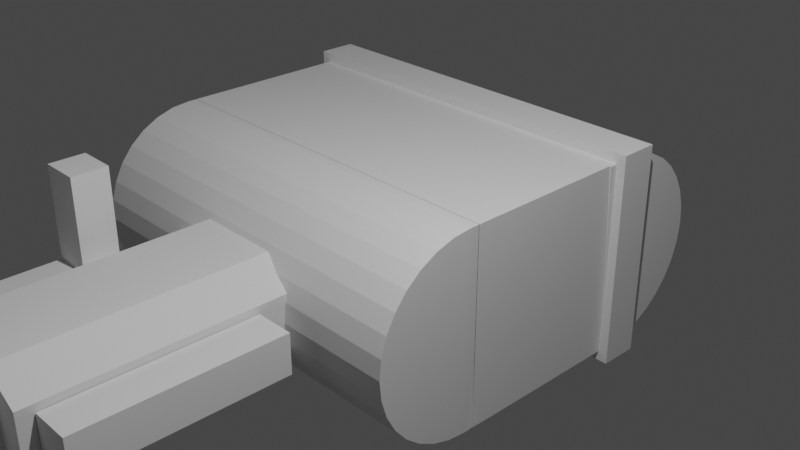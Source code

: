 # Source: chest.blend  (saved by Blender 4.3.34; exported with 4.5.12 LTS)
import bpy
from mathutils import Matrix  # noqa: F401  (used for matrix-valued properties, if any)

bpy.ops.wm.read_factory_settings(use_empty=True)
scene = bpy.context.scene
scene.name = 'Scene'

# ---- collections
col_collection = bpy.data.collections.new('Collection'); scene.collection.children.link(col_collection)
col_collection_2 = bpy.data.collections.new('Collection 2'); scene.collection.children.link(col_collection_2)
col_collection_3 = bpy.data.collections.new('Collection 3'); scene.collection.children.link(col_collection_3)

# ---- world
world_world = bpy.data.worlds.new('World'); scene.world = world_world
world_world.use_nodes = True; world_world.node_tree.nodes.clear()
_N = world_world.node_tree.nodes; _L = world_world.node_tree.links
n0 = _N.new('ShaderNodeOutputWorld'); n0.name = 'World Output'; n0.location = (300, 300)
n1 = _N.new('ShaderNodeBackground'); n1.name = 'Background'; n1.location = (10, 300)
n1.inputs[0].default_value = (0.05088, 0.05088, 0.05088, 1.0)
_L.new(n1.outputs[0], n0.inputs[0])
n0.is_active_output = True
world_world.color = (0.05088, 0.05088, 0.05088)
world_world.use_sun_shadow = False
world_world.sun_shadow_jitter_overblur = 0.0

# ---- cameras
cam_camera = bpy.data.cameras.new('Camera')
cam_camera.clip_end = 100.0
cam_camera.ortho_scale = 7.314

# ---- lights
light_light = bpy.data.lights.new('Light', 'POINT')
light_light.transmission_factor = 0.0
light_light.energy = 1000.0
light_light.shadow_soft_size = 0.1
light_light.shadow_maximum_resolution = 0.006
light_light.use_absolute_resolution = True

# ---- meshes
me_cube_003 = bpy.data.meshes.new('Cube.003')
me_cube_003.from_pydata([(-1.0, -1.0, -1.0), (-1.0, -1.0, 1.0), (-1.0, 1.0, -1.0), (-1.0, 1.0, 1.0), (1.0, -1.0, -1.0), (1.0, -1.0, 1.0), (1.0, 1.0, -1.0), (1.0, 1.0, 1.0), (-0.9524, -10.0, -0.9091), (-0.9524, -10.0, 0.9091), (-0.9524, 0.0, -0.9091), (-0.9524, 0.0, 0.9091), (0.9524, -10.0, -0.9091), (0.9524, -10.0, 0.9091), (0.9524, 0.0, -0.9091), (0.9524, 0.0, 0.9091)], [], [(0, 1, 3, 2), (2, 3, 7, 6), (6, 7, 5, 4), (4, 5, 1, 0), (2, 6, 4, 0), (7, 3, 1, 5), (8, 9, 11, 10), (10, 11, 15, 14), (14, 15, 13, 12), (12, 13, 9, 8), (10, 14, 12, 8), (15, 11, 9, 13)])
_uv = me_cube_003.uv_layers.new(name='UVMap')
_uv.uv.foreach_set('vector', [0.8227, 0.1717, 0.6539, 0.1717, 0.6539, 0.002785, 0.8227, 0.002785, 0.8227, 0.3461, 0.6539, 0.3461, 0.6539, 0.1773, 0.8227, 0.1773, 0.8227, 0.5206, 0.6539, 0.5206, 0.6539, 0.3517, 0.8227, 0.3517, 0.8227, 0.6951, 0.6539, 0.6951, 0.6539, 0.5262, 0.8227, 0.5262, 0.9972, 0.002785, 0.9972, 0.1717, 0.8283, 0.1717, 0.8283, 0.002785, 0.9972, 0.1773, 0.9972, 0.3461, 0.8283, 0.3461, 0.8283, 0.1773, 0.4892, 0.8473, 0.3356, 0.8473, 0.3356, 0.002785, 0.4892, 0.002785, 0.9819, 0.5126, 0.8283, 0.5126, 0.8283, 0.3517, 0.9819, 0.3517, 0.6483, 0.8473, 0.4947, 0.8473, 0.4947, 0.002785, 0.6483, 0.002785, 0.9819, 0.679, 0.8283, 0.679, 0.8283, 0.5181, 0.9819, 0.5181, 0.1636, 0.8473, 0.002785, 0.8473, 0.002785, 0.002785, 0.1636, 0.002785, 0.3301, 0.8473, 0.1692, 0.8473, 0.1692, 0.002785, 0.3301, 0.002785])
me_cube_003.update()
me_cylinder_002 = bpy.data.meshes.new('Cylinder.002')
me_cylinder_002.from_pydata([(1.0, 7.55e-08, -1.0), (1.0, 7.55e-08, 1.0), (0.9808, -0.1951, -1.0), (0.9808, -0.1951, 1.0), (0.9239, -0.3827, -1.0), (0.9239, -0.3827, 1.0), (0.8315, -0.5556, -1.0), (0.8315, -0.5556, 1.0), (0.7071, -0.7071, -1.0), (0.7071, -0.7071, 1.0), (0.5556, -0.8315, -1.0), (0.5556, -0.8315, 1.0), (0.3827, -0.9239, -1.0), (0.3827, -0.9239, 1.0), (0.1951, -0.9808, -1.0), (0.1951, -0.9808, 1.0), (-3.258e-07, -1.0, -1.0), (-3.258e-07, -1.0, 1.0), (-0.1951, -0.9808, -1.0), (-0.1951, -0.9808, 1.0), (-0.3827, -0.9239, -1.0), (-0.3827, -0.9239, 1.0), (-0.5556, -0.8315, -1.0), (-0.5556, -0.8315, 1.0), (-0.7071, -0.7071, -1.0), (-0.7071, -0.7071, 1.0), (-0.8315, -0.5556, -1.0), (-0.8315, -0.5556, 1.0), (-0.9239, -0.3827, -1.0), (-0.9239, -0.3827, 1.0), (-0.9808, -0.1951, -1.0), (-0.9808, -0.1951, 1.0), (-1.0, 9.656e-07, -1.0), (-1.0, 9.656e-07, 1.0), (0.988, 0.1531, 1.001), (0.988, 0.1531, -0.9992), (-0.9924, 0.2889, 0.9939), (-0.9924, 0.2889, -1.006), (0.988, 0.1531, 1.001), (0.988, 0.1531, -0.9992), (-0.9924, 0.2889, 0.9939), (-0.9924, 0.2889, -1.006)], [], [(0, 1, 3, 2), (2, 3, 5, 4), (4, 5, 7, 6), (6, 7, 9, 8), (8, 9, 11, 10), (10, 11, 13, 12), (12, 13, 15, 14), (14, 15, 17, 16), (16, 17, 19, 18), (18, 19, 21, 20), (20, 21, 23, 22), (22, 23, 25, 24), (24, 25, 27, 26), (26, 27, 29, 28), (28, 29, 31, 30), (30, 31, 33, 32), (1, 0, 35, 34), (32, 33, 36, 37), (37, 36, 40, 41), (34, 35, 39, 38), (39, 41, 40, 38), (0, 2, 4, 6, 8, 10, 12, 14, 16, 18, 20, 22, 24, 26, 28, 30, 32, 37, 41, 39, 35), (3, 1, 34, 38, 40, 36, 33, 31, 29, 27, 25, 23, 21, 19, 17, 15, 13, 11, 9, 7, 5)])
_uv = me_cylinder_002.uv_layers.new(name='UVMap')
_uv.uv.foreach_set('vector', [0.75, 0.5, 0.75, 1.0, 0.7188, 1.0, 0.7188, 0.5, 0.7188, 0.5, 0.7188, 1.0, 0.6875, 1.0, 0.6875, 0.5, 0.6875, 0.5, 0.6875, 1.0, 0.6562, 1.0, 0.6562, 0.5, 0.6562, 0.5, 0.6562, 1.0, 0.625, 1.0, 0.625, 0.5, 0.625, 0.5, 0.625, 1.0, 0.5938, 1.0, 0.5938, 0.5, 0.5938, 0.5, 0.5938, 1.0, 0.5625, 1.0, 0.5625, 0.5, 0.5625, 0.5, 0.5625, 1.0, 0.5312, 1.0, 0.5312, 0.5, 0.5312, 0.5, 0.5312, 1.0, 0.5, 1.0, 0.5, 0.5, 0.5, 0.5, 0.5, 1.0, 0.4688, 1.0, 0.4688, 0.5, 0.4688, 0.5, 0.4688, 1.0, 0.4375, 1.0, 0.4375, 0.5, 0.4375, 0.5, 0.4375, 1.0, 0.4062, 1.0, 0.4062, 0.5, 0.4062, 0.5, 0.4062, 1.0, 0.375, 1.0, 0.375, 0.5, 0.375, 0.5, 0.375, 1.0, 0.3438, 1.0, 0.3438, 0.5, 0.3438, 0.5, 0.3438, 1.0, 0.3125, 1.0, 0.3125, 0.5, 0.3125, 0.5, 0.3125, 1.0, 0.2812, 1.0, 0.2812, 0.5, 0.2812, 0.5, 0.2812, 1.0, 0.25, 1.0, 0.25, 0.5, 0.75, 1.0, 0.75, 0.5, 0.75, 0.5, 0.75, 1.0, 0.25, 0.5, 0.25, 1.0, 0.25, 1.0, 0.25, 0.5, 0.25, 0.5, 0.25, 1.0, 0.25, 1.0, 0.25, 0.5, 0.75, 1.0, 0.75, 0.5, 0.75, 0.5, 0.75, 1.0, 0.75, 0.5, 0.25, 0.5, 0.25, 1.0, 0.75, 1.0, 0.75, 0.5, 0.7188, 0.5, 0.6875, 0.5, 0.6562, 0.5, 0.625, 0.5, 0.5938, 0.5, 0.5625, 0.5, 0.5312, 0.5, 0.5, 0.5, 0.4688, 0.5, 0.4375, 0.5, 0.4062, 0.5, 0.375, 0.5, 0.3438, 0.5, 0.3125, 0.5, 0.2812, 0.5, 0.25, 0.5, 0.25, 0.5, 0.25, 0.5, 0.75, 0.5, 0.75, 0.5, 0.7188, 1.0, 0.75, 1.0, 0.75, 1.0, 0.75, 1.0, 0.25, 1.0, 0.25, 1.0, 0.25, 1.0, 0.2812, 1.0, 0.3125, 1.0, 0.3438, 1.0, 0.375, 1.0, 0.4062, 1.0, 0.4375, 1.0, 0.4688, 1.0, 0.5, 1.0, 0.5312, 1.0, 0.5625, 1.0, 0.5938, 1.0, 0.625, 1.0, 0.6562, 1.0, 0.6875, 1.0])
me_cylinder_002.use_remesh_fix_poles = True
me_cylinder_002.use_remesh_preserve_attributes = False
me_cylinder_002.use_mirror_vertex_groups = False
me_cylinder_002.update()
me_cube = bpy.data.meshes.new('Cube')
me_cube.from_pydata([(-1.0, -1.0, -1.0), (-1.0, -1.0, 1.0), (-1.0, 1.0, -1.0), (-1.0, 1.0, 1.0), (1.0, -1.0, -1.0), (1.0, -1.0, 1.0), (1.0, 1.0, -1.0), (1.0, 1.0, 1.0)], [], [(0, 1, 3, 2), (2, 3, 7, 6), (6, 7, 5, 4), (4, 5, 1, 0), (2, 6, 4, 0), (7, 3, 1, 5)])
_uv = me_cube.uv_layers.new(name='UVMap')
_uv.uv.foreach_set('vector', [0.375, 0.0, 0.625, 0.0, 0.625, 0.25, 0.375, 0.25, 0.375, 0.25, 0.625, 0.25, 0.625, 0.5, 0.375, 0.5, 0.375, 0.5, 0.625, 0.5, 0.625, 0.75, 0.375, 0.75, 0.375, 0.75, 0.625, 0.75, 0.625, 1.0, 0.375, 1.0, 0.125, 0.5, 0.375, 0.5, 0.375, 0.75, 0.125, 0.75, 0.625, 0.5, 0.875, 0.5, 0.875, 0.75, 0.625, 0.75])
me_cube.use_remesh_fix_poles = True
me_cube.use_remesh_preserve_attributes = False
me_cube.use_mirror_vertex_groups = False
me_cube.update()
me_cube_001 = bpy.data.meshes.new('Cube.001')
me_cube_001.from_pydata([(-1.0, -1.0, -1.0), (-1.0, -1.0, 1.0), (-1.0, 1.0, -1.0), (-1.0, 1.0, 1.0), (1.0, -1.0, -1.0), (1.0, -1.0, 1.0), (1.0, 1.0, -1.0), (1.0, 1.0, 1.0)], [], [(0, 1, 3, 2), (2, 3, 7, 6), (6, 7, 5, 4), (4, 5, 1, 0), (2, 6, 4, 0), (7, 3, 1, 5)])
_uv = me_cube_001.uv_layers.new(name='UVMap')
_uv.uv.foreach_set('vector', [0.375, 0.0, 0.625, 0.0, 0.625, 0.25, 0.375, 0.25, 0.375, 0.25, 0.625, 0.25, 0.625, 0.5, 0.375, 0.5, 0.375, 0.5, 0.625, 0.5, 0.625, 0.75, 0.375, 0.75, 0.375, 0.75, 0.625, 0.75, 0.625, 1.0, 0.375, 1.0, 0.125, 0.5, 0.375, 0.5, 0.375, 0.75, 0.125, 0.75, 0.625, 0.5, 0.875, 0.5, 0.875, 0.75, 0.625, 0.75])
me_cube_001.use_remesh_fix_poles = True
me_cube_001.use_remesh_preserve_attributes = False
me_cube_001.use_mirror_vertex_groups = False
me_cube_001.update()
me_cube_002 = bpy.data.meshes.new('Cube.002')
me_cube_002.from_pydata([(-1.0, -1.0, -0.5452), (-0.5452, -1.0, -1.0), (-0.5452, -1.0, 1.0), (-1.0, -1.0, 0.5452), (-0.5452, 1.0, -1.0), (-1.0, 1.0, -0.5452), (-1.0, 1.0, 0.5452), (-0.5452, 1.0, 1.0), (0.5452, -1.0, -1.0), (1.0, -1.0, -0.5452), (1.0, -1.0, 0.5452), (0.5452, -1.0, 1.0), (1.0, 1.0, -0.5452), (0.5452, 1.0, -1.0), (0.5452, 1.0, 1.0), (1.0, 1.0, 0.5452)], [], [(8, 9, 10, 11, 2, 3, 0, 1), (12, 15, 10, 9), (14, 7, 2, 11), (0, 3, 6, 5), (4, 5, 6, 7, 14, 15, 12, 13), (4, 1, 0, 5), (2, 7, 6, 3), (8, 13, 12, 9), (14, 11, 10, 15), (4, 13, 8, 1)])
_uv = me_cube_002.uv_layers.new(name='UVMap')
_uv.uv.foreach_set('vector', [0.375, 0.8068, 0.4318, 0.75, 0.5682, 0.75, 0.625, 0.8068, 0.625, 0.9432, 0.5682, 1.0, 0.4318, 1.0, 0.375, 0.9432, 0.4318, 0.5, 0.5682, 0.5, 0.5682, 0.75, 0.4318, 0.75, 0.6818, 0.5, 0.8182, 0.5, 0.8182, 0.75, 0.6818, 0.75, 0.4318, 0.0, 0.5682, 0.0, 0.5682, 0.25, 0.4318, 0.25, 0.375, 0.3068, 0.4318, 0.25, 0.5682, 0.25, 0.625, 0.3068, 0.625, 0.4432, 0.5682, 0.5, 0.4318, 0.5, 0.375, 0.4432, 0.1818, 0.5, 0.1818, 0.75, 0.125, 0.75, 0.125, 0.5, 0.625, 0.0, 0.625, 0.25, 0.5682, 0.25, 0.5682, 0.0, 0.3182, 0.75, 0.3182, 0.5, 0.4318, 0.5, 0.4318, 0.75, 0.6818, 0.5, 0.6818, 0.75, 0.5682, 0.75, 0.5682, 0.5, 0.1818, 0.5, 0.3182, 0.5, 0.3182, 0.75, 0.1818, 0.75])
me_cube_002.use_remesh_fix_poles = True
me_cube_002.use_remesh_preserve_attributes = False
me_cube_002.use_mirror_vertex_groups = False
me_cube_002.update()
me_cube_005 = bpy.data.meshes.new('Cube.005')
me_cube_005.from_pydata([(-1.0, -1.0, -1.0), (-1.0, -1.0, 1.0), (-1.0, 1.0, -1.0), (-1.0, 1.0, 1.0), (1.0, -1.0, -1.0), (1.0, -1.0, 1.0), (1.0, 1.0, -1.0), (1.0, 1.0, 1.0)], [], [(0, 1, 3, 2), (2, 3, 7, 6), (6, 7, 5, 4), (4, 5, 1, 0), (2, 6, 4, 0), (7, 3, 1, 5)])
_uv = me_cube_005.uv_layers.new(name='UVMap')
_uv.uv.foreach_set('vector', [0.375, 0.0, 0.625, 0.0, 0.625, 0.25, 0.375, 0.25, 0.375, 0.25, 0.625, 0.25, 0.625, 0.5, 0.375, 0.5, 0.375, 0.5, 0.625, 0.5, 0.625, 0.75, 0.375, 0.75, 0.375, 0.75, 0.625, 0.75, 0.625, 1.0, 0.375, 1.0, 0.125, 0.5, 0.375, 0.5, 0.375, 0.75, 0.125, 0.75, 0.625, 0.5, 0.875, 0.5, 0.875, 0.75, 0.625, 0.75])
me_cube_005.use_remesh_fix_poles = True
me_cube_005.use_remesh_preserve_attributes = False
me_cube_005.use_mirror_vertex_groups = False
me_cube_005.update()
me_cube_004 = bpy.data.meshes.new('Cube.004')
me_cube_004.from_pydata([(-1.0, 1.0, 1.0), (1.0, 1.0, 1.0), (-1.0, 0.5435, -1.0), (-1.0, 0.5435, 1.0), (1.0, 0.5435, -1.0), (1.0, 0.5435, 1.0), (-1.0, 0.5435, 5.663), (-1.0, 1.0, 5.663), (1.0, 1.0, 5.663), (1.0, 0.5435, 5.663), (-0.7567, -1.0, -0.7567), (-1.0, -0.7567, -1.0), (-0.7567, -1.0, 0.7567), (-1.0, -0.7567, 1.0), (1.0, -1.0, -0.7567), (1.0, -0.7567, -1.0), (1.0, -0.7567, 1.0), (1.0, -1.0, 0.7567), (-1.0, 1.0, -0.7577), (-1.0, 0.7577, -1.0), (1.0, 0.7577, -1.0), (1.0, 1.0, -0.7577)], [], [(20, 21, 1, 5, 4), (19, 20, 4, 2), (2, 4, 15, 11), (5, 3, 13, 16), (4, 5, 16, 17, 14, 15), (5, 1, 8, 9), (2, 3, 0, 18, 19), (14, 17, 12, 10), (8, 7, 6, 9), (0, 3, 6, 7), (1, 0, 7, 8), (3, 5, 9, 6), (10, 12, 13, 11), (11, 15, 14, 10), (16, 13, 12, 17), (11, 13, 3, 2), (20, 19, 18, 21), (18, 0, 1, 21)])
_uv = me_cube_004.uv_layers.new(name='UVMap')
_uv.uv.foreach_set('vector', [0.375, 0.5303, 0.4053, 0.5, 0.625, 0.5, 0.625, 0.5571, 0.375, 0.5571, 0.125, 0.5303, 0.375, 0.5303, 0.375, 0.5571, 0.125, 0.5571, 0.125, 0.5571, 0.375, 0.5571, 0.375, 0.7196, 0.125, 0.7196, 0.625, 0.5571, 0.875, 0.5571, 0.875, 0.7196, 0.625, 0.7196, 0.375, 0.5571, 0.625, 0.5571, 0.625, 0.7196, 0.5946, 0.75, 0.4054, 0.75, 0.375, 0.7196, 0.625, 0.5571, 0.625, 0.5, 0.625, 0.5, 0.625, 0.5571, 0.375, 0.1929, 0.625, 0.1929, 0.625, 0.25, 0.4053, 0.25, 0.375, 0.2197, 0.4054, 0.75, 0.5946, 0.75, 0.5946, 0.9696, 0.4054, 0.9696, 0.625, 0.5, 0.875, 0.5, 0.875, 0.5571, 0.625, 0.5571, 0.625, 0.25, 0.625, 0.1929, 0.625, 0.1929, 0.625, 0.25, 0.625, 0.5, 0.625, 0.25, 0.625, 0.25, 0.625, 0.5, 0.875, 0.5571, 0.625, 0.5571, 0.625, 0.5571, 0.875, 0.5571, 0.4054, 0.0, 0.5946, 0.0, 0.625, 0.03042, 0.375, 0.03042, 0.125, 0.7196, 0.375, 0.7196, 0.375, 0.75, 0.1554, 0.75, 0.625, 0.75, 0.625, 1.0, 0.5946, 0.9696, 0.5946, 0.75, 0.375, 0.03042, 0.625, 0.03042, 0.625, 0.1929, 0.375, 0.1929, 0.375, 0.5303, 0.125, 0.5303, 0.125, 0.5, 0.375, 0.5, 0.4053, 0.25, 0.625, 0.25, 0.625, 0.5, 0.4053, 0.5])
me_cube_004.use_remesh_fix_poles = True
me_cube_004.use_remesh_preserve_attributes = False
me_cube_004.use_mirror_vertex_groups = False
me_cube_004.update()
me_cube_006 = bpy.data.meshes.new('Cube.006')
me_cube_006.from_pydata([(-1.0, -1.0, -1.0), (-1.0, -1.0, 1.0), (-1.0, 1.0, -1.0), (-1.0, 1.0, 1.0), (1.0, -1.0, -1.0), (1.0, -1.0, 1.0), (1.0, 1.0, -1.0), (1.0, 1.0, 1.0)], [], [(0, 1, 3, 2), (2, 3, 7, 6), (6, 7, 5, 4), (4, 5, 1, 0), (2, 6, 4, 0), (7, 3, 1, 5)])
_uv = me_cube_006.uv_layers.new(name='UVMap')
_uv.uv.foreach_set('vector', [0.375, 0.0, 0.625, 0.0, 0.625, 0.25, 0.375, 0.25, 0.375, 0.25, 0.625, 0.25, 0.625, 0.5, 0.375, 0.5, 0.375, 0.5, 0.625, 0.5, 0.625, 0.75, 0.375, 0.75, 0.375, 0.75, 0.625, 0.75, 0.625, 1.0, 0.375, 1.0, 0.125, 0.5, 0.375, 0.5, 0.375, 0.75, 0.125, 0.75, 0.625, 0.5, 0.875, 0.5, 0.875, 0.75, 0.625, 0.75])
me_cube_006.use_remesh_fix_poles = True
me_cube_006.use_remesh_preserve_attributes = False
me_cube_006.use_mirror_vertex_groups = False
me_cube_006.update()
me_cube_007 = bpy.data.meshes.new('Cube.007')
me_cube_007.from_pydata([(-1.0, -1.0, -1.0), (-1.0, -1.0, 1.0), (-1.0, 1.0, -1.0), (-1.0, 1.0, 1.0), (1.0, -1.0, -1.0), (1.0, -1.0, 1.0), (1.0, 1.0, -1.0), (1.0, 1.0, 1.0)], [], [(0, 1, 3, 2), (2, 3, 7, 6), (6, 7, 5, 4), (4, 5, 1, 0), (2, 6, 4, 0), (7, 3, 1, 5)])
_uv = me_cube_007.uv_layers.new(name='UVMap')
_uv.uv.foreach_set('vector', [0.375, 0.0, 0.625, 0.0, 0.625, 0.25, 0.375, 0.25, 0.375, 0.25, 0.625, 0.25, 0.625, 0.5, 0.375, 0.5, 0.375, 0.5, 0.625, 0.5, 0.625, 0.75, 0.375, 0.75, 0.375, 0.75, 0.625, 0.75, 0.625, 1.0, 0.375, 1.0, 0.125, 0.5, 0.375, 0.5, 0.375, 0.75, 0.125, 0.75, 0.625, 0.5, 0.875, 0.5, 0.875, 0.75, 0.625, 0.75])
me_cube_007.use_remesh_fix_poles = True
me_cube_007.use_remesh_preserve_attributes = False
me_cube_007.use_mirror_vertex_groups = False
me_cube_007.update()
me_plane = bpy.data.meshes.new('Plane')
me_plane.from_pydata([(-1.0, -1.0, 0.0), (1.0, -1.0, 0.0), (-1.0, 1.0, 0.0), (1.0, 1.0, 0.0), (-0.6825, -0.6825, 0.3013), (0.6825, -0.6825, 0.3013), (-0.6825, 0.6825, 0.3013), (0.6825, 0.6825, 0.3013), (-1.0, 1.0, 0.178), (-1.0, -1.0, 0.178), (1.0, -1.0, 0.178), (1.0, 1.0, 0.178)], [], [(0, 2, 3, 1), (4, 5, 7, 6), (3, 2, 8, 11), (0, 1, 10, 9), (1, 3, 11, 10), (2, 0, 9, 8), (4, 6, 8, 9), (5, 4, 9, 10), (7, 5, 10, 11), (6, 7, 11, 8)])
_uv = me_plane.uv_layers.new(name='UVMap')
_uv.uv.foreach_set('vector', [0.0, 0.0, 0.0, 1.0, 1.0, 1.0, 1.0, 0.0, 0.1588, 0.1588, 0.8412, 0.1588, 0.8412, 0.8412, 0.1588, 0.8412, 1.0, 1.0, 0.0, 1.0, 0.0, 1.0, 1.0, 1.0, 0.0, 0.0, 1.0, 0.0, 1.0, 0.0, 0.0, 0.0, 1.0, 0.0, 1.0, 1.0, 1.0, 1.0, 1.0, 0.0, 0.0, 1.0, 0.0, 0.0, 0.0, 0.0, 0.0, 1.0, 0.1588, 0.1588, 0.1588, 0.8412, 0.0, 1.0, 0.0, 0.0, 0.8412, 0.1588, 0.1588, 0.1588, 0.0, 0.0, 1.0, 0.0, 0.8412, 0.8412, 0.8412, 0.1588, 1.0, 0.0, 1.0, 1.0, 0.1588, 0.8412, 0.8412, 0.8412, 1.0, 1.0, 0.0, 1.0])
me_plane.use_remesh_fix_poles = True
me_plane.use_remesh_preserve_attributes = False
me_plane.use_mirror_vertex_groups = False
me_plane.update()
me_cube_015 = bpy.data.meshes.new('Cube.015')
me_cube_015.from_pydata([(-1.0, -1.0, -1.0), (-1.0, -1.0, 1.0), (-1.0, 1.0, -1.0), (-1.0, 1.0, 1.0), (1.0, -1.0, -1.0), (1.0, -1.0, 1.0), (1.0, 1.0, -1.0), (1.0, 1.0, 1.0)], [], [(0, 1, 3, 2), (2, 3, 7, 6), (6, 7, 5, 4), (4, 5, 1, 0), (2, 6, 4, 0), (7, 3, 1, 5)])
_uv = me_cube_015.uv_layers.new(name='UVMap')
_uv.uv.foreach_set('vector', [0.375, 0.0, 0.625, 0.0, 0.625, 0.25, 0.375, 0.25, 0.375, 0.25, 0.625, 0.25, 0.625, 0.5, 0.375, 0.5, 0.375, 0.5, 0.625, 0.5, 0.625, 0.75, 0.375, 0.75, 0.375, 0.75, 0.625, 0.75, 0.625, 1.0, 0.375, 1.0, 0.125, 0.5, 0.375, 0.5, 0.375, 0.75, 0.125, 0.75, 0.625, 0.5, 0.875, 0.5, 0.875, 0.75, 0.625, 0.75])
me_cube_015.use_remesh_fix_poles = True
me_cube_015.use_remesh_preserve_attributes = False
me_cube_015.use_mirror_vertex_groups = False
me_cube_015.update()
me_cylinder_001 = bpy.data.meshes.new('Cylinder.001')
me_cylinder_001.from_pydata([(1.0, 7.55e-08, -1.0), (1.0, 7.55e-08, 1.0), (0.9808, -0.1951, -1.0), (0.9808, -0.1951, 1.0), (0.9239, -0.3827, -1.0), (0.9239, -0.3827, 1.0), (0.8315, -0.5556, -1.0), (0.8315, -0.5556, 1.0), (0.7071, -0.7071, -1.0), (0.7071, -0.7071, 1.0), (0.5556, -0.8315, -1.0), (0.5556, -0.8315, 1.0), (0.3827, -0.9239, -1.0), (0.3827, -0.9239, 1.0), (0.1951, -0.9808, -1.0), (0.1951, -0.9808, 1.0), (-3.258e-07, -1.0, -1.0), (-3.258e-07, -1.0, 1.0), (-0.1951, -0.9808, -1.0), (-0.1951, -0.9808, 1.0), (-0.3827, -0.9239, -1.0), (-0.3827, -0.9239, 1.0), (-0.5556, -0.8315, -1.0), (-0.5556, -0.8315, 1.0), (-0.7071, -0.7071, -1.0), (-0.7071, -0.7071, 1.0), (-0.8315, -0.5556, -1.0), (-0.8315, -0.5556, 1.0), (-0.9239, -0.3827, -1.0), (-0.9239, -0.3827, 1.0), (-0.9808, -0.1951, -1.0), (-0.9808, -0.1951, 1.0), (-1.0, 9.656e-07, -1.0), (-1.0, 9.656e-07, 1.0), (0.988, 0.1531, 1.001), (0.988, 0.1531, -0.9992), (-0.9924, 0.2889, 0.9939), (-0.9924, 0.2889, -1.006), (0.988, 0.1531, 1.001), (0.988, 0.1531, -0.9992), (-0.9924, 0.2889, 0.9939), (-0.9924, 0.2889, -1.006)], [], [(0, 1, 3, 2), (2, 3, 5, 4), (4, 5, 7, 6), (6, 7, 9, 8), (8, 9, 11, 10), (10, 11, 13, 12), (12, 13, 15, 14), (14, 15, 17, 16), (16, 17, 19, 18), (18, 19, 21, 20), (20, 21, 23, 22), (22, 23, 25, 24), (24, 25, 27, 26), (26, 27, 29, 28), (28, 29, 31, 30), (30, 31, 33, 32), (1, 0, 35, 34), (32, 33, 36, 37), (37, 36, 40, 41), (34, 35, 39, 38), (39, 41, 40, 38), (0, 2, 4, 6, 8, 10, 12, 14, 16, 18, 20, 22, 24, 26, 28, 30, 32, 37, 41, 39, 35), (3, 1, 34, 38, 40, 36, 33, 31, 29, 27, 25, 23, 21, 19, 17, 15, 13, 11, 9, 7, 5)])
_uv = me_cylinder_001.uv_layers.new(name='UVMap')
_uv.uv.foreach_set('vector', [0.75, 0.5, 0.75, 1.0, 0.7188, 1.0, 0.7188, 0.5, 0.7188, 0.5, 0.7188, 1.0, 0.6875, 1.0, 0.6875, 0.5, 0.6875, 0.5, 0.6875, 1.0, 0.6562, 1.0, 0.6562, 0.5, 0.6562, 0.5, 0.6562, 1.0, 0.625, 1.0, 0.625, 0.5, 0.625, 0.5, 0.625, 1.0, 0.5938, 1.0, 0.5938, 0.5, 0.5938, 0.5, 0.5938, 1.0, 0.5625, 1.0, 0.5625, 0.5, 0.5625, 0.5, 0.5625, 1.0, 0.5312, 1.0, 0.5312, 0.5, 0.5312, 0.5, 0.5312, 1.0, 0.5, 1.0, 0.5, 0.5, 0.5, 0.5, 0.5, 1.0, 0.4688, 1.0, 0.4688, 0.5, 0.4688, 0.5, 0.4688, 1.0, 0.4375, 1.0, 0.4375, 0.5, 0.4375, 0.5, 0.4375, 1.0, 0.4062, 1.0, 0.4062, 0.5, 0.4062, 0.5, 0.4062, 1.0, 0.375, 1.0, 0.375, 0.5, 0.375, 0.5, 0.375, 1.0, 0.3438, 1.0, 0.3438, 0.5, 0.3438, 0.5, 0.3438, 1.0, 0.3125, 1.0, 0.3125, 0.5, 0.3125, 0.5, 0.3125, 1.0, 0.2812, 1.0, 0.2812, 0.5, 0.2812, 0.5, 0.2812, 1.0, 0.25, 1.0, 0.25, 0.5, 0.75, 1.0, 0.75, 0.5, 0.75, 0.5, 0.75, 1.0, 0.25, 0.5, 0.25, 1.0, 0.25, 1.0, 0.25, 0.5, 0.25, 0.5, 0.25, 1.0, 0.25, 1.0, 0.25, 0.5, 0.75, 1.0, 0.75, 0.5, 0.75, 0.5, 0.75, 1.0, 0.75, 0.5, 0.25, 0.5, 0.25, 1.0, 0.75, 1.0, 0.75, 0.5, 0.7188, 0.5, 0.6875, 0.5, 0.6562, 0.5, 0.625, 0.5, 0.5938, 0.5, 0.5625, 0.5, 0.5312, 0.5, 0.5, 0.5, 0.4688, 0.5, 0.4375, 0.5, 0.4062, 0.5, 0.375, 0.5, 0.3438, 0.5, 0.3125, 0.5, 0.2812, 0.5, 0.25, 0.5, 0.25, 0.5, 0.25, 0.5, 0.75, 0.5, 0.75, 0.5, 0.7188, 1.0, 0.75, 1.0, 0.75, 1.0, 0.75, 1.0, 0.25, 1.0, 0.25, 1.0, 0.25, 1.0, 0.2812, 1.0, 0.3125, 1.0, 0.3438, 1.0, 0.375, 1.0, 0.4062, 1.0, 0.4375, 1.0, 0.4688, 1.0, 0.5, 1.0, 0.5312, 1.0, 0.5625, 1.0, 0.5938, 1.0, 0.625, 1.0, 0.6562, 1.0, 0.6875, 1.0])
me_cylinder_001.use_remesh_fix_poles = True
me_cylinder_001.use_remesh_preserve_attributes = False
me_cylinder_001.use_mirror_vertex_groups = False
me_cylinder_001.update()

# ---- objects
ob_cube_009 = bpy.data.objects.new('Cube.009', me_cube_003)
ob_cylinder_002 = bpy.data.objects.new('Cylinder.002', me_cylinder_002)
ob_light = bpy.data.objects.new('Light', light_light)
ob_camera = bpy.data.objects.new('Camera', cam_camera)
ob_cube = bpy.data.objects.new('Cube', me_cube)
ob_cube_001 = bpy.data.objects.new('Cube.001', me_cube_001)
ob_cube_002 = bpy.data.objects.new('Cube.002', me_cube_002)
ob_cube_003 = bpy.data.objects.new('Cube.003', me_cube_005)
ob_cube_004 = bpy.data.objects.new('Cube.004', me_cube_004)
ob_cube_005 = bpy.data.objects.new('Cube.005', me_cube_006)
ob_cube_006 = bpy.data.objects.new('Cube.006', me_cube_007)
ob_plane = bpy.data.objects.new('Plane', me_plane)
ob_cube_007 = bpy.data.objects.new('Cube.007', me_cube_015)
ob_cylinder_001 = bpy.data.objects.new('Cylinder.001', me_cylinder_001)

# ---- transforms, parenting, visibility, modifiers, constraints
ob_cube_009.location = (0.0, 1.0, 0.0)
ob_cube_009.scale = (2.1, 0.2, 1.1)
ob_cylinder_002.location = (0.0, 1.0, 0.0)
ob_cylinder_002.rotation_euler = (1.571, 1.571, -1.571)
ob_cylinder_002.scale = (1.0, 1.0, 2.0)
ob_cylinder_002.lineart.crease_threshold = 0.0
ob_light.location = (3.961, -2.443, 6.182)
ob_light.rotation_euler = (0.6503, 0.05522, 1.866)
ob_light.lock_rotations_4d = False
ob_light.empty_display_type = 'ARROWS'
ob_light.color = (0.0, 0.0, 0.0, 0.0)
ob_light.lineart.crease_threshold = 0.0
ob_camera.location = (7.359, -6.926, 4.958)
ob_camera.rotation_euler = (1.109, 0.0, 0.8149)
ob_camera.lock_rotations_4d = False
ob_camera.empty_display_type = 'ARROWS'
ob_camera.color = (0.0, 0.0, 0.0, 0.0)
ob_camera.display_type = 'WIRE'
ob_camera.lineart.crease_threshold = 0.0
ob_cube.location = (-0.4, -1.144, 0.0)
ob_cube.scale = (0.2, 1.0, 0.2)
ob_cube.lineart.crease_threshold = 0.0
ob_cube_001.location = (0.4, -1.144, 0.0)
ob_cube_001.scale = (0.2, 1.0, 0.2)
ob_cube_001.lineart.crease_threshold = 0.0
ob_cube_002.location = (0.0, -3.0, 0.0)
ob_cube_002.scale = (0.8, 1.5, 0.5)
ob_cube_002.lineart.crease_threshold = 0.0
ob_cube_003.location = (-0.4, -1.144, 0.0)
ob_cube_003.scale = (0.2, 1.0, 0.2)
ob_cube_003.lineart.crease_threshold = 0.0
ob_cube_004.location = (-1.0, -3.5, 0.0)
ob_cube_004.scale = (0.2, 0.8, 0.2)
ob_cube_004.lineart.crease_threshold = 0.0
ob_cube_005.location = (1.011, -3.347, 2.288e-06)
ob_cube_005.scale = (0.2, 1.0, 0.2)
ob_cube_005.lineart.crease_threshold = 0.0
ob_cube_006.location = (0.0, -4.993, 0.0)
ob_cube_006.scale = (0.5, 0.5, 0.5)
ob_cube_006.lineart.crease_threshold = 0.0
ob_plane.location = (0.0, 0.0, 0.0)
ob_plane.rotation_euler = (1.571, -0.0, 0.0)
ob_plane.lineart.crease_threshold = 0.0
ob_cube_007.location = (0.0, 0.0, 0.0)
ob_cube_007.scale = (2.0, 1.0, 1.0)
ob_cube_007.lineart.crease_threshold = 0.0
ob_cylinder_001.location = (0.0, -1.094, 0.0)
ob_cylinder_001.rotation_euler = (1.571, 1.571, 1.571)
ob_cylinder_001.scale = (1.0, 1.0, 2.0)
ob_cylinder_001.lineart.crease_threshold = 0.0

# ---- collection membership
scene.collection.objects.link(ob_cube_009)
scene.collection.objects.link(ob_cylinder_002)
col_collection.objects.link(ob_light)
col_collection.objects.link(ob_camera)
col_collection_2.objects.link(ob_cube)
col_collection_2.objects.link(ob_cube_001)
col_collection_2.objects.link(ob_cube_002)
col_collection_2.objects.link(ob_cube_003)
col_collection_2.objects.link(ob_cube_004)
col_collection_2.objects.link(ob_cube_005)
col_collection_2.objects.link(ob_cube_006)
col_collection_2.objects.link(ob_plane)
col_collection_3.objects.link(ob_cube_007)
col_collection_3.objects.link(ob_cylinder_001)

# ---- scene / render settings (as saved in the file)
scene.camera = ob_camera
scene.frame_start = 1; scene.frame_end = 250; scene.frame_set(157)
scene.render.engine = 'BLENDER_EEVEE_NEXT'
scene.cycles.use_denoising = False
scene.cycles.samples = 128
scene.cycles.sampling_pattern = 'TABULATED_SOBOL'
scene.cycles.use_adaptive_sampling = False
scene.cycles.use_light_tree = False
scene.view_settings.view_transform = 'Filmic'
bpy.context.view_layer.update()

